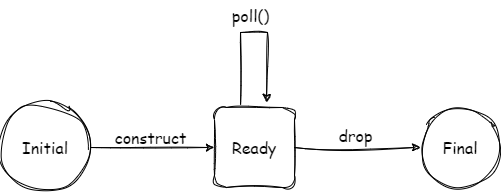

The diagram above was exported from draw.io. Its source (the exported page's mxGraphModel, read from the mxfile embedded in the PNG):
<mxGraphModel dx="954" dy="657" grid="1" gridSize="10" guides="1" tooltips="1" connect="1" arrows="1" fold="1" page="1" pageScale="1" pageWidth="827" pageHeight="1169" math="0" shadow="0">
  <root>
    <mxCell id="0" />
    <mxCell id="1" parent="0" />
    <mxCell id="rG5a5__wNZvAElZPORk_-2" style="edgeStyle=orthogonalEdgeStyle;rounded=0;orthogonalLoop=1;jettySize=auto;html=1;fontFamily=Comic Sans MS;fontSize=16;sketch=1;curveFitting=1;jiggle=2;" edge="1" parent="1" source="rG5a5__wNZvAElZPORk_-1" target="rG5a5__wNZvAElZPORk_-3">
      <mxGeometry relative="1" as="geometry">
        <mxPoint x="400" y="275" as="targetPoint" />
      </mxGeometry>
    </mxCell>
    <mxCell id="rG5a5__wNZvAElZPORk_-1" value="Initial" style="ellipse;whiteSpace=wrap;html=1;fontFamily=Comic Sans MS;fontSize=16;sketch=1;curveFitting=1;jiggle=2;" vertex="1" parent="1">
      <mxGeometry x="160" y="230" width="90" height="90" as="geometry" />
    </mxCell>
    <mxCell id="rG5a5__wNZvAElZPORk_-4" style="edgeStyle=orthogonalEdgeStyle;rounded=0;orthogonalLoop=1;jettySize=auto;html=1;fontFamily=Comic Sans MS;fontSize=16;sketch=1;curveFitting=1;jiggle=2;" edge="1" parent="1" source="rG5a5__wNZvAElZPORk_-3" target="rG5a5__wNZvAElZPORk_-7">
      <mxGeometry relative="1" as="geometry">
        <mxPoint x="550" y="275" as="targetPoint" />
      </mxGeometry>
    </mxCell>
    <mxCell id="rG5a5__wNZvAElZPORk_-9" style="edgeStyle=orthogonalEdgeStyle;rounded=0;orthogonalLoop=1;jettySize=auto;html=1;fontFamily=Comic Sans MS;fontSize=16;sketch=1;curveFitting=1;jiggle=2;" edge="1" parent="1">
      <mxGeometry relative="1" as="geometry">
        <mxPoint x="426" y="230" as="targetPoint" />
        <mxPoint x="400" y="235" as="sourcePoint" />
        <Array as="points">
          <mxPoint x="400" y="160" />
          <mxPoint x="427" y="160" />
        </Array>
      </mxGeometry>
    </mxCell>
    <mxCell id="rG5a5__wNZvAElZPORk_-3" value="Ready" style="whiteSpace=wrap;html=1;aspect=fixed;fontFamily=Comic Sans MS;fontSize=16;sketch=1;curveFitting=1;jiggle=2;rounded=1;" vertex="1" parent="1">
      <mxGeometry x="374" y="235" width="80" height="80" as="geometry" />
    </mxCell>
    <mxCell id="rG5a5__wNZvAElZPORk_-7" value="Final" style="ellipse;whiteSpace=wrap;html=1;aspect=fixed;fontFamily=Comic Sans MS;fontSize=16;sketch=1;curveFitting=1;jiggle=2;" vertex="1" parent="1">
      <mxGeometry x="580" y="235" width="80" height="80" as="geometry" />
    </mxCell>
    <mxCell id="rG5a5__wNZvAElZPORk_-10" value="poll()" style="text;html=1;align=center;verticalAlign=middle;resizable=0;points=[];autosize=1;strokeColor=none;fillColor=none;fontFamily=Comic Sans MS;fontSize=16;sketch=1;curveFitting=1;jiggle=2;" vertex="1" parent="1">
      <mxGeometry x="380" y="128" width="60" height="30" as="geometry" />
    </mxCell>
    <mxCell id="rG5a5__wNZvAElZPORk_-11" value="construct" style="text;html=1;align=center;verticalAlign=middle;resizable=0;points=[];autosize=1;strokeColor=none;fillColor=none;fontFamily=Comic Sans MS;fontSize=16;sketch=1;curveFitting=1;jiggle=2;" vertex="1" parent="1">
      <mxGeometry x="260" y="250" width="100" height="30" as="geometry" />
    </mxCell>
    <mxCell id="rG5a5__wNZvAElZPORk_-13" value="drop" style="text;html=1;align=center;verticalAlign=middle;resizable=0;points=[];autosize=1;strokeColor=none;fillColor=none;fontFamily=Comic Sans MS;fontSize=16;sketch=1;curveFitting=1;jiggle=2;" vertex="1" parent="1">
      <mxGeometry x="485" y="248" width="60" height="30" as="geometry" />
    </mxCell>
  </root>
</mxGraphModel>